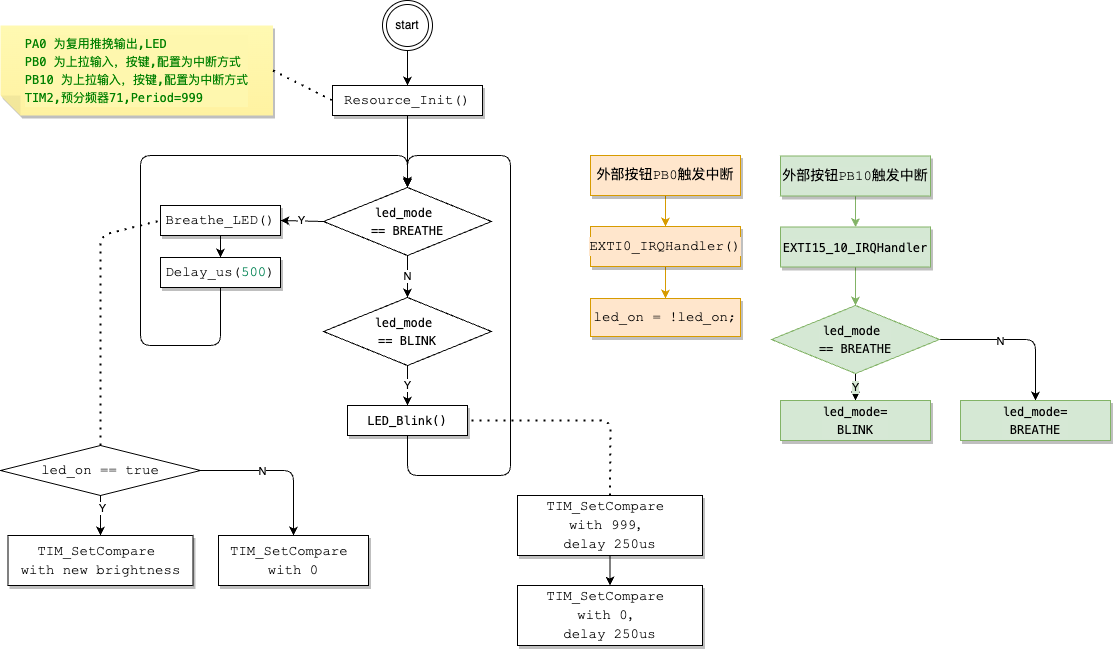

The diagram above was exported from draw.io. Its source (the exported page's mxGraphModel, read from the mxfile embedded in the PNG):
<mxGraphModel dx="953" dy="635" grid="1" gridSize="10" guides="1" tooltips="1" connect="1" arrows="1" fold="1" page="1" pageScale="1" pageWidth="827" pageHeight="1169" background="#ffffff" math="0" shadow="0">
  <root>
    <mxCell id="0" />
    <mxCell id="1" parent="0" />
    <mxCell id="4" style="edgeStyle=none;html=1;exitX=0.5;exitY=1;exitDx=0;exitDy=0;" parent="1" source="2" edge="1">
      <mxGeometry relative="1" as="geometry">
        <mxPoint x="427" y="210" as="targetPoint" />
      </mxGeometry>
    </mxCell>
    <mxCell id="2" value="&lt;div style=&quot;background-color: rgb(255, 255, 255); font-family: Consolas, &amp;quot;Courier New&amp;quot;, monospace; font-size: 14px; line-height: 19px;&quot;&gt;Resource_Init()&lt;/div&gt;" style="whiteSpace=wrap;html=1;shadow=1;" parent="1" vertex="1">
      <mxGeometry x="352" y="110" width="150" height="30" as="geometry" />
    </mxCell>
    <mxCell id="3" value="&lt;div style=&quot;background-color: rgb(255, 255, 255); font-family: Consolas, &amp;quot;Courier New&amp;quot;, monospace; font-size: 14px; line-height: 19px;&quot;&gt;Breathe_LED()&lt;/div&gt;" style="whiteSpace=wrap;html=1;shadow=1;" parent="1" vertex="1">
      <mxGeometry x="180" y="230" width="120" height="30" as="geometry" />
    </mxCell>
    <mxCell id="68" style="edgeStyle=none;html=1;exitX=0.5;exitY=1;exitDx=0;exitDy=0;entryX=0.5;entryY=0;entryDx=0;entryDy=0;" parent="1" source="5" target="53" edge="1">
      <mxGeometry relative="1" as="geometry">
        <mxPoint x="420" y="180" as="targetPoint" />
        <Array as="points">
          <mxPoint x="240" y="370" />
          <mxPoint x="160" y="370" />
          <mxPoint x="160" y="180" />
          <mxPoint x="427" y="180" />
        </Array>
      </mxGeometry>
    </mxCell>
    <mxCell id="5" value="&lt;div style=&quot;background-color: rgb(255, 255, 255); font-family: Consolas, &amp;quot;Courier New&amp;quot;, monospace; font-size: 14px; line-height: 19px;&quot;&gt;&lt;div style=&quot;line-height: 19px;&quot;&gt;Delay_us(&lt;span style=&quot;color: #098658;&quot;&gt;500&lt;/span&gt;)&lt;/div&gt;&lt;/div&gt;" style="whiteSpace=wrap;html=1;shadow=1;" parent="1" vertex="1">
      <mxGeometry x="180" y="282" width="120" height="30" as="geometry" />
    </mxCell>
    <mxCell id="6" style="edgeStyle=none;html=1;exitX=0.5;exitY=1;exitDx=0;exitDy=0;entryX=0.5;entryY=0;entryDx=0;entryDy=0;" parent="1" source="3" target="5" edge="1">
      <mxGeometry relative="1" as="geometry" />
    </mxCell>
    <mxCell id="28" style="edgeStyle=none;html=1;endArrow=classic;endFill=1;" parent="1" source="18" target="41" edge="1">
      <mxGeometry relative="1" as="geometry">
        <mxPoint x="120" y="570" as="targetPoint" />
      </mxGeometry>
    </mxCell>
    <mxCell id="40" value="Y" style="edgeLabel;html=1;align=center;verticalAlign=middle;resizable=0;points=[];" parent="28" vertex="1" connectable="0">
      <mxGeometry x="-0.4" y="1" relative="1" as="geometry">
        <mxPoint as="offset" />
      </mxGeometry>
    </mxCell>
    <mxCell id="44" style="edgeStyle=none;html=1;entryX=0.5;entryY=0;entryDx=0;entryDy=0;endArrow=classic;endFill=1;exitX=1;exitY=0.5;exitDx=0;exitDy=0;" parent="1" source="18" target="31" edge="1">
      <mxGeometry relative="1" as="geometry">
        <Array as="points">
          <mxPoint x="313" y="495" />
        </Array>
      </mxGeometry>
    </mxCell>
    <mxCell id="45" value="N" style="edgeLabel;html=1;align=center;verticalAlign=middle;resizable=0;points=[];" parent="44" vertex="1" connectable="0">
      <mxGeometry x="-0.2245" relative="1" as="geometry">
        <mxPoint as="offset" />
      </mxGeometry>
    </mxCell>
    <mxCell id="18" value="&lt;div style=&quot;background-color: rgb(255, 255, 255); font-family: Consolas, &amp;quot;Courier New&amp;quot;, monospace; font-size: 14px; line-height: 19px;&quot;&gt;led_on == true&lt;/div&gt;" style="rhombus;whiteSpace=wrap;html=1;fillColor=none;" parent="1" vertex="1">
      <mxGeometry x="20" y="470" width="200" height="50" as="geometry" />
    </mxCell>
    <mxCell id="31" value="&lt;div style=&quot;background-color: rgb(255, 255, 255); font-family: Consolas, &amp;quot;Courier New&amp;quot;, monospace; font-size: 14px; line-height: 19px;&quot;&gt;&lt;div style=&quot;line-height: 19px;&quot;&gt;&lt;div style=&quot;border-color: var(--border-color); line-height: 19px;&quot;&gt;TIM_SetCompare&amp;nbsp;&lt;/div&gt;&lt;div style=&quot;border-color: var(--border-color); line-height: 19px;&quot;&gt;with 0&lt;/div&gt;&lt;/div&gt;&lt;/div&gt;" style="whiteSpace=wrap;html=1;shadow=1;" parent="1" vertex="1">
      <mxGeometry x="238" y="560" width="150" height="50" as="geometry" />
    </mxCell>
    <mxCell id="41" value="&lt;div style=&quot;background-color: rgb(255, 255, 255); font-family: Consolas, &amp;quot;Courier New&amp;quot;, monospace; font-size: 14px; line-height: 19px;&quot;&gt;&lt;div style=&quot;line-height: 19px;&quot;&gt;&lt;div style=&quot;line-height: 19px;&quot;&gt;&lt;div style=&quot;line-height: 19px;&quot;&gt;TIM_SetCompare&amp;nbsp;&lt;/div&gt;&lt;div style=&quot;line-height: 19px;&quot;&gt;with new brightness&lt;/div&gt;&lt;/div&gt;&lt;/div&gt;&lt;/div&gt;" style="whiteSpace=wrap;html=1;shadow=1;" parent="1" vertex="1">
      <mxGeometry x="27.5" y="560" width="185" height="50" as="geometry" />
    </mxCell>
    <mxCell id="52" style="edgeStyle=none;html=1;entryX=0.5;entryY=0;entryDx=0;entryDy=0;fontColor=#fff2cc;endArrow=classic;endFill=1;fillColor=#ffe6cc;strokeColor=#d79b00;labelBackgroundColor=#ffe6cc;movable=1;resizable=1;rotatable=1;deletable=1;editable=1;connectable=1;" parent="1" source="48" target="51" edge="1">
      <mxGeometry relative="1" as="geometry" />
    </mxCell>
    <mxCell id="48" value="&lt;div style=&quot;font-family: Consolas, &amp;quot;Courier New&amp;quot;, monospace; font-size: 14px; line-height: 19px;&quot;&gt;&lt;div style=&quot;line-height: 19px;&quot;&gt;EXTI0_IRQHandler()&lt;/div&gt;&lt;/div&gt;" style="whiteSpace=wrap;html=1;shadow=1;fillColor=#ffe6cc;strokeColor=#d79b00;labelBackgroundColor=#ffe6cc;movable=1;resizable=1;rotatable=1;deletable=1;editable=1;connectable=1;" parent="1" vertex="1">
      <mxGeometry x="610" y="251" width="150" height="40" as="geometry" />
    </mxCell>
    <mxCell id="50" style="edgeStyle=none;html=1;entryX=0.5;entryY=0;entryDx=0;entryDy=0;fontColor=#fff2cc;endArrow=classic;endFill=1;fillColor=#ffe6cc;strokeColor=#d79b00;labelBackgroundColor=#ffe6cc;movable=1;resizable=1;rotatable=1;deletable=1;editable=1;connectable=1;" parent="1" source="49" target="48" edge="1">
      <mxGeometry relative="1" as="geometry" />
    </mxCell>
    <mxCell id="49" value="&lt;div style=&quot;font-family: Consolas, &amp;quot;Courier New&amp;quot;, monospace; font-size: 14px; line-height: 19px;&quot;&gt;&lt;div style=&quot;line-height: 19px;&quot;&gt;外部按钮PB0触发中断&lt;/div&gt;&lt;/div&gt;" style="whiteSpace=wrap;html=1;shadow=1;fillColor=#ffe6cc;strokeColor=#d79b00;labelBackgroundColor=#ffe6cc;movable=1;resizable=1;rotatable=1;deletable=1;editable=1;connectable=1;" parent="1" vertex="1">
      <mxGeometry x="610" y="180" width="150" height="40" as="geometry" />
    </mxCell>
    <mxCell id="51" value="&lt;div style=&quot;font-family: Consolas, &amp;quot;Courier New&amp;quot;, monospace; font-size: 14px; line-height: 19px;&quot;&gt;&lt;div style=&quot;line-height: 19px;&quot;&gt;&lt;div style=&quot;line-height: 19px;&quot;&gt;led_on = !led_on;&lt;/div&gt;&lt;/div&gt;&lt;/div&gt;" style="whiteSpace=wrap;html=1;shadow=1;fillColor=#ffe6cc;strokeColor=#d79b00;labelBackgroundColor=#ffe6cc;movable=1;resizable=1;rotatable=1;deletable=1;editable=1;connectable=1;" parent="1" vertex="1">
      <mxGeometry x="610" y="323" width="150" height="38" as="geometry" />
    </mxCell>
    <mxCell id="54" value="Y" style="edgeStyle=none;html=1;entryX=1;entryY=0.5;entryDx=0;entryDy=0;exitX=0;exitY=0.5;exitDx=0;exitDy=0;" parent="1" source="53" target="3" edge="1">
      <mxGeometry relative="1" as="geometry" />
    </mxCell>
    <mxCell id="56" value="N" style="edgeStyle=none;html=1;entryX=0.5;entryY=0;entryDx=0;entryDy=0;" parent="1" source="53" target="55" edge="1">
      <mxGeometry relative="1" as="geometry" />
    </mxCell>
    <mxCell id="69" style="edgeStyle=none;html=1;" parent="1" source="53" edge="1">
      <mxGeometry relative="1" as="geometry">
        <mxPoint x="427" y="210" as="targetPoint" />
      </mxGeometry>
    </mxCell>
    <mxCell id="53" value="&lt;div style=&quot;background-color: rgb(255, 255, 255); font-family: Menlo, Monaco, &amp;quot;Courier New&amp;quot;, monospace; line-height: 18px;&quot;&gt;led_mode&amp;nbsp;&lt;/div&gt;&lt;div style=&quot;background-color: rgb(255, 255, 255); font-family: Menlo, Monaco, &amp;quot;Courier New&amp;quot;, monospace; line-height: 18px;&quot;&gt;== BREATHE&lt;/div&gt;" style="rhombus;whiteSpace=wrap;html=1;" parent="1" vertex="1">
      <mxGeometry x="343" y="212" width="168" height="68" as="geometry" />
    </mxCell>
    <mxCell id="58" value="Y" style="edgeStyle=none;html=1;entryX=0.5;entryY=0;entryDx=0;entryDy=0;" parent="1" source="55" target="57" edge="1">
      <mxGeometry relative="1" as="geometry" />
    </mxCell>
    <mxCell id="55" value="&lt;div style=&quot;background-color: rgb(255, 255, 255); font-family: Menlo, Monaco, &amp;quot;Courier New&amp;quot;, monospace; line-height: 18px;&quot;&gt;&lt;div style=&quot;line-height: 18px;&quot;&gt;led_mode&amp;nbsp;&lt;/div&gt;&lt;div style=&quot;line-height: 18px;&quot;&gt;== BLINK&lt;/div&gt;&lt;/div&gt;" style="rhombus;whiteSpace=wrap;html=1;" parent="1" vertex="1">
      <mxGeometry x="343" y="322" width="168" height="68" as="geometry" />
    </mxCell>
    <mxCell id="57" value="&lt;div style=&quot;background-color: rgb(255, 255, 255); font-family: Consolas, &amp;quot;Courier New&amp;quot;, monospace; font-size: 14px; line-height: 19px;&quot;&gt;&lt;div style=&quot;font-family: Menlo, Monaco, &amp;quot;Courier New&amp;quot;, monospace; font-size: 12px; line-height: 18px;&quot;&gt;LED_Blink()&lt;/div&gt;&lt;/div&gt;" style="whiteSpace=wrap;html=1;shadow=1;" parent="1" vertex="1">
      <mxGeometry x="367" y="430" width="120" height="30" as="geometry" />
    </mxCell>
    <mxCell id="70" value="" style="endArrow=classic;html=1;exitX=0.5;exitY=1;exitDx=0;exitDy=0;entryX=0.5;entryY=0;entryDx=0;entryDy=0;" parent="1" source="57" target="53" edge="1">
      <mxGeometry width="50" height="50" relative="1" as="geometry">
        <mxPoint x="390" y="390" as="sourcePoint" />
        <mxPoint x="600" y="200" as="targetPoint" />
        <Array as="points">
          <mxPoint x="427" y="500" />
          <mxPoint x="530" y="500" />
          <mxPoint x="530" y="180" />
          <mxPoint x="427" y="180" />
        </Array>
      </mxGeometry>
    </mxCell>
    <mxCell id="71" value="" style="endArrow=none;dashed=1;html=1;dashPattern=1 3;strokeWidth=2;entryX=0;entryY=0.5;entryDx=0;entryDy=0;exitX=0.5;exitY=0;exitDx=0;exitDy=0;" parent="1" source="18" target="3" edge="1">
      <mxGeometry width="50" height="50" relative="1" as="geometry">
        <mxPoint x="350" y="390" as="sourcePoint" />
        <mxPoint x="400" y="340" as="targetPoint" />
        <Array as="points">
          <mxPoint x="120" y="260" />
        </Array>
      </mxGeometry>
    </mxCell>
    <mxCell id="74" style="edgeStyle=none;html=1;entryX=0.5;entryY=0;entryDx=0;entryDy=0;" parent="1" source="72" target="73" edge="1">
      <mxGeometry relative="1" as="geometry" />
    </mxCell>
    <mxCell id="72" value="&lt;div style=&quot;background-color: rgb(255, 255, 255); font-family: Consolas, &amp;quot;Courier New&amp;quot;, monospace; font-size: 14px; line-height: 19px;&quot;&gt;&lt;div style=&quot;line-height: 19px;&quot;&gt;&lt;div style=&quot;line-height: 19px;&quot;&gt;&lt;div style=&quot;line-height: 19px;&quot;&gt;TIM_SetCompare&amp;nbsp;&lt;/div&gt;&lt;div style=&quot;line-height: 19px;&quot;&gt;with 999，&lt;/div&gt;&lt;div style=&quot;line-height: 19px;&quot;&gt;delay 250us&lt;/div&gt;&lt;/div&gt;&lt;/div&gt;&lt;/div&gt;" style="whiteSpace=wrap;html=1;shadow=1;" parent="1" vertex="1">
      <mxGeometry x="537" y="520" width="185" height="60" as="geometry" />
    </mxCell>
    <mxCell id="73" value="&lt;div style=&quot;background-color: rgb(255, 255, 255); font-family: Consolas, &amp;quot;Courier New&amp;quot;, monospace; font-size: 14px; line-height: 19px;&quot;&gt;&lt;div style=&quot;line-height: 19px;&quot;&gt;&lt;div style=&quot;line-height: 19px;&quot;&gt;&lt;div style=&quot;line-height: 19px;&quot;&gt;TIM_SetCompare&amp;nbsp;&lt;/div&gt;&lt;div style=&quot;line-height: 19px;&quot;&gt;with 0，&lt;/div&gt;&lt;div style=&quot;line-height: 19px;&quot;&gt;delay 250us&lt;/div&gt;&lt;/div&gt;&lt;/div&gt;&lt;/div&gt;" style="whiteSpace=wrap;html=1;shadow=1;" parent="1" vertex="1">
      <mxGeometry x="537" y="610" width="185" height="60" as="geometry" />
    </mxCell>
    <mxCell id="75" value="" style="endArrow=none;dashed=1;html=1;dashPattern=1 3;strokeWidth=2;entryX=1;entryY=0.5;entryDx=0;entryDy=0;exitX=0.5;exitY=0;exitDx=0;exitDy=0;" parent="1" source="72" target="57" edge="1">
      <mxGeometry width="50" height="50" relative="1" as="geometry">
        <mxPoint x="350" y="500" as="sourcePoint" />
        <mxPoint x="400" y="450" as="targetPoint" />
        <Array as="points">
          <mxPoint x="630" y="445" />
        </Array>
      </mxGeometry>
    </mxCell>
    <mxCell id="77" style="edgeStyle=none;html=1;entryX=0.5;entryY=0;entryDx=0;entryDy=0;" parent="1" source="76" target="2" edge="1">
      <mxGeometry relative="1" as="geometry" />
    </mxCell>
    <mxCell id="76" value="start" style="ellipse;shape=doubleEllipse;whiteSpace=wrap;html=1;aspect=fixed;" parent="1" vertex="1">
      <mxGeometry x="402" y="25" width="50" height="50" as="geometry" />
    </mxCell>
    <mxCell id="78" style="edgeStyle=none;html=1;entryX=0.5;entryY=0;entryDx=0;entryDy=0;fontColor=#fff2cc;endArrow=classic;endFill=1;fillColor=#d5e8d4;strokeColor=#82b366;labelBackgroundColor=#d6e8d5;" parent="1" source="79" target="83" edge="1">
      <mxGeometry relative="1" as="geometry">
        <mxPoint x="875" y="323" as="targetPoint" />
      </mxGeometry>
    </mxCell>
    <mxCell id="79" value="&lt;div style=&quot;font-family: Consolas, &amp;quot;Courier New&amp;quot;, monospace; font-size: 14px; line-height: 19px;&quot;&gt;&lt;div style=&quot;line-height: 19px;&quot;&gt;&lt;div style=&quot;font-family: Menlo, Monaco, &amp;quot;Courier New&amp;quot;, monospace; font-size: 12px; line-height: 18px;&quot;&gt;EXTI15_10_IRQHandler&lt;/div&gt;&lt;/div&gt;&lt;/div&gt;" style="whiteSpace=wrap;html=1;shadow=1;fillColor=#d5e8d4;strokeColor=#82b366;labelBackgroundColor=#d6e8d5;" parent="1" vertex="1">
      <mxGeometry x="800" y="251.5" width="150" height="40" as="geometry" />
    </mxCell>
    <mxCell id="80" style="edgeStyle=none;html=1;entryX=0.5;entryY=0;entryDx=0;entryDy=0;fontColor=#fff2cc;endArrow=classic;endFill=1;fillColor=#d5e8d4;strokeColor=#82b366;labelBackgroundColor=#d6e8d5;" parent="1" source="81" target="79" edge="1">
      <mxGeometry relative="1" as="geometry" />
    </mxCell>
    <mxCell id="81" value="&lt;div style=&quot;font-family: Consolas, &amp;quot;Courier New&amp;quot;, monospace; font-size: 14px; line-height: 19px;&quot;&gt;&lt;div style=&quot;line-height: 19px;&quot;&gt;外部按钮PB10触发中断&lt;/div&gt;&lt;/div&gt;" style="whiteSpace=wrap;html=1;shadow=1;fillColor=#d5e8d4;strokeColor=#82b366;labelBackgroundColor=#d6e8d5;" parent="1" vertex="1">
      <mxGeometry x="800" y="180.5" width="150" height="40" as="geometry" />
    </mxCell>
    <mxCell id="86" value="Y" style="edgeStyle=none;html=1;entryX=0.5;entryY=0;entryDx=0;entryDy=0;labelBackgroundColor=#d6e8d5;" parent="1" source="83" target="85" edge="1">
      <mxGeometry relative="1" as="geometry" />
    </mxCell>
    <mxCell id="88" style="edgeStyle=none;html=1;entryX=0.5;entryY=0;entryDx=0;entryDy=0;labelBackgroundColor=#d6e8d5;exitX=0.961;exitY=0.5;exitDx=0;exitDy=0;exitPerimeter=0;" parent="1" source="83" target="87" edge="1">
      <mxGeometry relative="1" as="geometry">
        <Array as="points">
          <mxPoint x="1055" y="364" />
        </Array>
      </mxGeometry>
    </mxCell>
    <mxCell id="89" value="N" style="edgeLabel;html=1;align=center;verticalAlign=middle;resizable=0;points=[];" parent="88" vertex="1" connectable="0">
      <mxGeometry x="-0.1801" y="-1" relative="1" as="geometry">
        <mxPoint as="offset" />
      </mxGeometry>
    </mxCell>
    <mxCell id="83" value="&lt;div style=&quot;font-family: Menlo, Monaco, &amp;quot;Courier New&amp;quot;, monospace; line-height: 18px;&quot;&gt;led_mode&amp;nbsp;&lt;/div&gt;&lt;div style=&quot;font-family: Menlo, Monaco, &amp;quot;Courier New&amp;quot;, monospace; line-height: 18px;&quot;&gt;== BREATHE&lt;/div&gt;" style="rhombus;whiteSpace=wrap;html=1;fillColor=#d5e8d4;strokeColor=#82b366;labelBackgroundColor=#d6e8d5;" parent="1" vertex="1">
      <mxGeometry x="791" y="330" width="168" height="68" as="geometry" />
    </mxCell>
    <mxCell id="85" value="&lt;div style=&quot;font-family: Consolas, &amp;quot;Courier New&amp;quot;, monospace; font-size: 14px; line-height: 19px;&quot;&gt;&lt;div style=&quot;line-height: 19px;&quot;&gt;&lt;div style=&quot;font-family: Menlo, Monaco, &amp;quot;Courier New&amp;quot;, monospace; font-size: 12px; line-height: 18px;&quot;&gt;led_mode=&lt;/div&gt;&lt;div style=&quot;font-family: Menlo, Monaco, &amp;quot;Courier New&amp;quot;, monospace; font-size: 12px; line-height: 18px;&quot;&gt;BLINK&lt;/div&gt;&lt;/div&gt;&lt;/div&gt;" style="whiteSpace=wrap;html=1;shadow=1;fillColor=#d5e8d4;strokeColor=#82b366;labelBackgroundColor=#d6e8d5;" parent="1" vertex="1">
      <mxGeometry x="800" y="425" width="150" height="40" as="geometry" />
    </mxCell>
    <mxCell id="87" value="&lt;div style=&quot;font-family: Consolas, &amp;quot;Courier New&amp;quot;, monospace; font-size: 14px; line-height: 19px;&quot;&gt;&lt;div style=&quot;line-height: 19px;&quot;&gt;&lt;div style=&quot;font-family: Menlo, Monaco, &amp;quot;Courier New&amp;quot;, monospace; font-size: 12px; line-height: 18px;&quot;&gt;led_mode=&lt;/div&gt;&lt;div style=&quot;font-family: Menlo, Monaco, &amp;quot;Courier New&amp;quot;, monospace; font-size: 12px; line-height: 18px;&quot;&gt;BREATHE&lt;/div&gt;&lt;/div&gt;&lt;/div&gt;" style="whiteSpace=wrap;html=1;shadow=1;fillColor=#d5e8d4;strokeColor=#82b366;labelBackgroundColor=#d6e8d5;" parent="1" vertex="1">
      <mxGeometry x="980" y="425" width="150" height="40" as="geometry" />
    </mxCell>
    <mxCell id="92" value="&lt;div style=&quot;border-color: var(--border-color); text-align: left; font-family: Menlo, Monaco, &amp;quot;Courier New&amp;quot;, monospace; line-height: 18px;&quot;&gt;&lt;span style=&quot;border-color: var(--border-color); color: rgb(0, 128, 0);&quot;&gt;PA0 为复用推挽输出,LED&lt;/span&gt;&lt;/div&gt;&lt;div style=&quot;border-color: var(--border-color); text-align: left; font-family: Menlo, Monaco, &amp;quot;Courier New&amp;quot;, monospace; line-height: 18px;&quot;&gt;&lt;div style=&quot;border-color: var(--border-color); line-height: 18px;&quot;&gt;&lt;span style=&quot;border-color: var(--border-color); color: rgb(0, 128, 0);&quot;&gt;PB0 为上拉输入，按键,配置为中断方式&lt;/span&gt;&lt;/div&gt;&lt;div style=&quot;border-color: var(--border-color); line-height: 18px;&quot;&gt;&lt;span style=&quot;border-color: var(--border-color); color: rgb(0, 128, 0);&quot;&gt;PB10 为上拉输入，按键,配置为中断方式&lt;br&gt;&lt;/span&gt;&lt;/div&gt;&lt;div style=&quot;border-color: var(--border-color); line-height: 18px;&quot;&gt;&lt;span style=&quot;border-color: var(--border-color); color: rgb(0, 128, 0);&quot;&gt;TIM2,&lt;/span&gt;&lt;span style=&quot;border-color: var(--border-color); color: rgb(0, 128, 0);&quot;&gt;预分频器71,&lt;/span&gt;&lt;span style=&quot;border-color: var(--border-color); color: rgb(0, 128, 0);&quot;&gt;Period=999&lt;/span&gt;&lt;/div&gt;&lt;/div&gt;" style="shape=note;whiteSpace=wrap;html=1;backgroundOutline=1;fontColor=#000000;darkOpacity=0.05;fillColor=#FFF9B2;strokeColor=none;fillStyle=solid;direction=west;gradientDirection=north;gradientColor=#FFF2A1;shadow=1;size=20;pointerEvents=1;labelBackgroundColor=#fef7ae;" parent="1" vertex="1">
      <mxGeometry x="20" y="50" width="272.5" height="90" as="geometry" />
    </mxCell>
    <mxCell id="93" value="" style="endArrow=none;dashed=1;html=1;dashPattern=1 3;strokeWidth=2;entryX=0;entryY=0.5;entryDx=0;entryDy=0;exitX=0;exitY=0.5;exitDx=0;exitDy=0;exitPerimeter=0;" edge="1" parent="1" source="92" target="2">
      <mxGeometry width="50" height="50" relative="1" as="geometry">
        <mxPoint x="400" y="350" as="sourcePoint" />
        <mxPoint x="450" y="300" as="targetPoint" />
      </mxGeometry>
    </mxCell>
  </root>
</mxGraphModel>